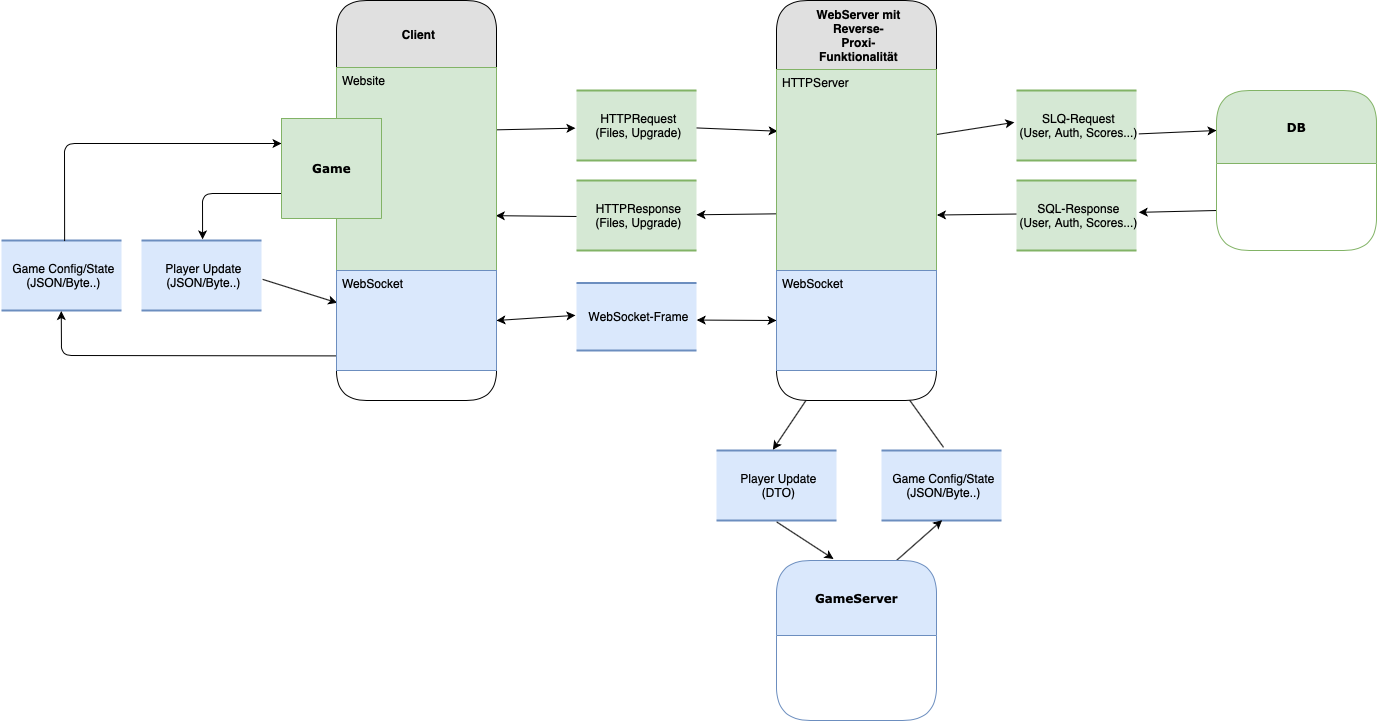

The diagram above was exported from draw.io. Its source (the exported page's mxGraphModel, read from the mxfile embedded in the PNG):
<mxGraphModel dx="946" dy="662" grid="1" gridSize="10" guides="1" tooltips="1" connect="1" arrows="1" fold="1" page="1" pageScale="1" pageWidth="827" pageHeight="1169" background="#ffffff" math="0" shadow="0">
  <root>
    <mxCell id="0" />
    <mxCell id="1" parent="0" />
    <mxCell id="La44fiL5jLXjBYdijGuR-3" value="HTTPRequest&lt;br style=&quot;font-size: 12px;&quot;&gt;(Files, Upgrade)" style="html=1;rounded=0;shadow=0;comic=0;labelBackgroundColor=none;strokeWidth=2;fontFamily=Helvetica;fontSize=12;align=center;shape=mxgraph.ios7ui.horLines;spacingLeft=4;fillColor=#d5e8d4;strokeColor=#82b366;" parent="1" vertex="1">
      <mxGeometry x="695" y="310" width="120" height="70" as="geometry" />
    </mxCell>
    <mxCell id="La44fiL5jLXjBYdijGuR-18" value="HTTPResponse&lt;br style=&quot;font-size: 12px;&quot;&gt;(Files, Upgrade)" style="html=1;rounded=0;shadow=0;comic=0;labelBackgroundColor=none;strokeWidth=2;fontFamily=Helvetica;fontSize=12;align=center;shape=mxgraph.ios7ui.horLines;spacingLeft=4;fillColor=#d5e8d4;strokeColor=#82b366;" parent="1" vertex="1">
      <mxGeometry x="695" y="400" width="120" height="70" as="geometry" />
    </mxCell>
    <mxCell id="La44fiL5jLXjBYdijGuR-38" value="" style="endArrow=classic;html=1;entryX=0.007;entryY=0.307;entryDx=0;entryDy=0;entryPerimeter=0;fontFamily=Helvetica;spacingLeft=4;fontSize=12;" parent="1" source="La44fiL5jLXjBYdijGuR-3" target="21ea969265ad0168-11" edge="1">
      <mxGeometry width="50" height="50" relative="1" as="geometry">
        <mxPoint x="815" y="345" as="sourcePoint" />
        <mxPoint x="885" y="300" as="targetPoint" />
      </mxGeometry>
    </mxCell>
    <mxCell id="La44fiL5jLXjBYdijGuR-39" value="" style="endArrow=classic;html=1;exitX=0.007;exitY=0.718;exitDx=0;exitDy=0;exitPerimeter=0;fontFamily=Helvetica;spacingLeft=4;fontSize=12;" parent="1" source="21ea969265ad0168-11" target="La44fiL5jLXjBYdijGuR-18" edge="1">
      <mxGeometry width="50" height="50" relative="1" as="geometry">
        <mxPoint x="755" y="550" as="sourcePoint" />
        <mxPoint x="845" y="460" as="targetPoint" />
      </mxGeometry>
    </mxCell>
    <mxCell id="La44fiL5jLXjBYdijGuR-40" value="" style="endArrow=classic;html=1;entryX=0.996;entryY=0.73;entryDx=0;entryDy=0;entryPerimeter=0;exitX=0;exitY=0.514;exitDx=0;exitDy=0;exitPerimeter=0;fontFamily=Helvetica;spacingLeft=4;fontSize=12;" parent="1" source="La44fiL5jLXjBYdijGuR-18" target="La44fiL5jLXjBYdijGuR-34" edge="1">
      <mxGeometry width="50" height="50" relative="1" as="geometry">
        <mxPoint x="715" y="565" as="sourcePoint" />
        <mxPoint x="765" y="515" as="targetPoint" />
      </mxGeometry>
    </mxCell>
    <mxCell id="La44fiL5jLXjBYdijGuR-41" value="" style="endArrow=classic;html=1;entryX=-0.009;entryY=0.538;entryDx=0;entryDy=0;entryPerimeter=0;exitX=1.003;exitY=0.307;exitDx=0;exitDy=0;exitPerimeter=0;fontFamily=Helvetica;spacingLeft=4;fontSize=12;" parent="1" source="La44fiL5jLXjBYdijGuR-34" target="La44fiL5jLXjBYdijGuR-3" edge="1">
      <mxGeometry width="50" height="50" relative="1" as="geometry">
        <mxPoint x="655" y="280" as="sourcePoint" />
        <mxPoint x="705" y="230" as="targetPoint" />
      </mxGeometry>
    </mxCell>
    <mxCell id="La44fiL5jLXjBYdijGuR-42" value="WebSocket-Frame" style="html=1;rounded=0;shadow=0;comic=0;labelBackgroundColor=none;strokeWidth=2;fontFamily=Helvetica;fontSize=12;align=center;shape=mxgraph.ios7ui.horLines;spacingLeft=4;fillColor=#dae8fc;strokeColor=#6c8ebf;" parent="1" vertex="1">
      <mxGeometry x="695" y="502.5" width="120" height="67.5" as="geometry" />
    </mxCell>
    <mxCell id="La44fiL5jLXjBYdijGuR-43" value="" style="endArrow=classic;startArrow=classic;html=1;exitX=1;exitY=0.5;exitDx=0;exitDy=0;entryX=-0.009;entryY=0.479;entryDx=0;entryDy=0;entryPerimeter=0;fontFamily=Helvetica;spacingLeft=4;fontSize=12;" parent="1" source="La44fiL5jLXjBYdijGuR-35" target="La44fiL5jLXjBYdijGuR-42" edge="1">
      <mxGeometry width="50" height="50" relative="1" as="geometry">
        <mxPoint x="625" y="580" as="sourcePoint" />
        <mxPoint x="675" y="530" as="targetPoint" />
      </mxGeometry>
    </mxCell>
    <mxCell id="La44fiL5jLXjBYdijGuR-44" value="" style="endArrow=classic;startArrow=classic;html=1;entryX=0;entryY=0.5;entryDx=0;entryDy=0;exitX=1.002;exitY=0.549;exitDx=0;exitDy=0;exitPerimeter=0;fontFamily=Helvetica;spacingLeft=4;fontSize=12;" parent="1" source="La44fiL5jLXjBYdijGuR-42" target="La44fiL5jLXjBYdijGuR-31" edge="1">
      <mxGeometry width="50" height="50" relative="1" as="geometry">
        <mxPoint x="855" y="600" as="sourcePoint" />
        <mxPoint x="955" y="490" as="targetPoint" />
      </mxGeometry>
    </mxCell>
    <mxCell id="La44fiL5jLXjBYdijGuR-49" value="SLQ-Request&lt;br style=&quot;font-size: 12px;&quot;&gt;(User, Auth, Scores...)" style="html=1;rounded=0;shadow=0;comic=0;labelBackgroundColor=none;strokeWidth=2;fontFamily=Helvetica;fontSize=12;align=center;shape=mxgraph.ios7ui.horLines;spacingLeft=4;fillColor=#d5e8d4;strokeColor=#82b366;" parent="1" vertex="1">
      <mxGeometry x="1135" y="310" width="120" height="70" as="geometry" />
    </mxCell>
    <mxCell id="La44fiL5jLXjBYdijGuR-50" value="SQL-Response&lt;br style=&quot;font-size: 12px;&quot;&gt;(User, Auth, Scores...)" style="html=1;rounded=0;shadow=0;comic=0;labelBackgroundColor=none;strokeWidth=2;fontFamily=Helvetica;fontSize=12;align=center;shape=mxgraph.ios7ui.horLines;spacingLeft=4;fillColor=#d5e8d4;strokeColor=#82b366;" parent="1" vertex="1">
      <mxGeometry x="1135" y="400" width="120" height="70" as="geometry" />
    </mxCell>
    <mxCell id="La44fiL5jLXjBYdijGuR-51" value="" style="endArrow=classic;html=1;entryX=1.019;entryY=0.455;entryDx=0;entryDy=0;entryPerimeter=0;exitX=0;exitY=0.75;exitDx=0;exitDy=0;fontFamily=Helvetica;spacingLeft=4;fontSize=12;" parent="1" source="La44fiL5jLXjBYdijGuR-64" target="La44fiL5jLXjBYdijGuR-50" edge="1">
      <mxGeometry width="50" height="50" relative="1" as="geometry">
        <mxPoint x="1335" y="443" as="sourcePoint" />
        <mxPoint x="1305" y="465" as="targetPoint" />
      </mxGeometry>
    </mxCell>
    <mxCell id="La44fiL5jLXjBYdijGuR-52" value="" style="endArrow=classic;html=1;exitX=0;exitY=0.479;exitDx=0;exitDy=0;exitPerimeter=0;entryX=1.003;entryY=0.724;entryDx=0;entryDy=0;entryPerimeter=0;fontFamily=Helvetica;spacingLeft=4;fontSize=12;" parent="1" source="La44fiL5jLXjBYdijGuR-50" target="21ea969265ad0168-11" edge="1">
      <mxGeometry width="50" height="50" relative="1" as="geometry">
        <mxPoint x="1277.5" y="565" as="sourcePoint" />
        <mxPoint x="1127.5" y="505" as="targetPoint" />
      </mxGeometry>
    </mxCell>
    <mxCell id="La44fiL5jLXjBYdijGuR-53" value="" style="endArrow=classic;html=1;entryX=-0.018;entryY=0.455;entryDx=0;entryDy=0;entryPerimeter=0;exitX=0.996;exitY=0.324;exitDx=0;exitDy=0;exitPerimeter=0;fontFamily=Helvetica;spacingLeft=4;fontSize=12;" parent="1" source="21ea969265ad0168-11" target="La44fiL5jLXjBYdijGuR-49" edge="1">
      <mxGeometry width="50" height="50" relative="1" as="geometry">
        <mxPoint x="955" y="580" as="sourcePoint" />
        <mxPoint x="1005" y="530" as="targetPoint" />
      </mxGeometry>
    </mxCell>
    <mxCell id="La44fiL5jLXjBYdijGuR-54" value="" style="endArrow=classic;html=1;exitX=1.019;exitY=0.62;exitDx=0;exitDy=0;exitPerimeter=0;entryX=0;entryY=0.25;entryDx=0;entryDy=0;fontFamily=Helvetica;spacingLeft=4;fontSize=12;" parent="1" source="La44fiL5jLXjBYdijGuR-49" target="La44fiL5jLXjBYdijGuR-64" edge="1">
      <mxGeometry width="50" height="50" relative="1" as="geometry">
        <mxPoint x="1125" y="590" as="sourcePoint" />
        <mxPoint x="1335" y="312.5" as="targetPoint" />
      </mxGeometry>
    </mxCell>
    <mxCell id="La44fiL5jLXjBYdijGuR-56" value="Player Update&lt;br style=&quot;font-size: 12px;&quot;&gt;(DTO)" style="html=1;rounded=0;shadow=0;comic=0;labelBackgroundColor=none;strokeWidth=2;fontFamily=Helvetica;fontSize=12;align=center;shape=mxgraph.ios7ui.horLines;spacingLeft=4;fillColor=#dae8fc;strokeColor=#6c8ebf;" parent="1" vertex="1">
      <mxGeometry x="835" y="670" width="120" height="70" as="geometry" />
    </mxCell>
    <mxCell id="La44fiL5jLXjBYdijGuR-57" value="Game Config/State&lt;br style=&quot;font-size: 12px;&quot;&gt;(JSON/Byte..)" style="html=1;rounded=0;shadow=0;comic=0;labelBackgroundColor=none;strokeWidth=2;fontFamily=Helvetica;fontSize=12;align=center;shape=mxgraph.ios7ui.horLines;spacingLeft=4;fillColor=#dae8fc;strokeColor=#6c8ebf;" parent="1" vertex="1">
      <mxGeometry x="1000" y="670" width="120" height="70" as="geometry" />
    </mxCell>
    <mxCell id="La44fiL5jLXjBYdijGuR-60" value="" style="endArrow=classic;html=1;exitX=0.501;exitY=1.02;exitDx=0;exitDy=0;exitPerimeter=0;entryX=0.356;entryY=-0.01;entryDx=0;entryDy=0;entryPerimeter=0;fontFamily=Helvetica;spacingLeft=4;fontSize=12;" parent="1" source="La44fiL5jLXjBYdijGuR-56" target="La44fiL5jLXjBYdijGuR-55" edge="1">
      <mxGeometry width="50" height="50" relative="1" as="geometry">
        <mxPoint x="965" y="610" as="sourcePoint" />
        <mxPoint x="1015" y="560" as="targetPoint" />
      </mxGeometry>
    </mxCell>
    <mxCell id="La44fiL5jLXjBYdijGuR-62" value="" style="endArrow=classic;html=1;exitX=0.75;exitY=0;exitDx=0;exitDy=0;entryX=0.505;entryY=0.996;entryDx=0;entryDy=0;entryPerimeter=0;fontFamily=Helvetica;spacingLeft=4;fontSize=12;" parent="1" source="La44fiL5jLXjBYdijGuR-55" target="La44fiL5jLXjBYdijGuR-57" edge="1">
      <mxGeometry width="50" height="50" relative="1" as="geometry">
        <mxPoint x="965" y="720" as="sourcePoint" />
        <mxPoint x="1015" y="670" as="targetPoint" />
      </mxGeometry>
    </mxCell>
    <mxCell id="La44fiL5jLXjBYdijGuR-63" style="edgeStyle=orthogonalEdgeStyle;rounded=0;orthogonalLoop=1;jettySize=auto;html=1;exitX=0.5;exitY=1;exitDx=0;exitDy=0;fontFamily=Helvetica;spacingLeft=4;fontSize=12;" parent="1" edge="1">
      <mxGeometry relative="1" as="geometry">
        <mxPoint x="1415" y="590.0000000000002" as="sourcePoint" />
        <mxPoint x="1415" y="590.0000000000002" as="targetPoint" />
      </mxGeometry>
    </mxCell>
    <mxCell id="La44fiL5jLXjBYdijGuR-70" value="" style="endArrow=classic;html=1;fontFamily=Helvetica;fontSize=12;exitX=0.517;exitY=-0.045;exitDx=0;exitDy=0;exitPerimeter=0;" parent="1" source="La44fiL5jLXjBYdijGuR-57" edge="1">
      <mxGeometry width="50" height="50" relative="1" as="geometry">
        <mxPoint x="905" y="800" as="sourcePoint" />
        <mxPoint x="1009" y="593" as="targetPoint" />
      </mxGeometry>
    </mxCell>
    <mxCell id="La44fiL5jLXjBYdijGuR-71" value="" style="endArrow=classic;html=1;fontFamily=Helvetica;fontSize=12;exitX=0.308;exitY=1.004;exitDx=0;exitDy=0;exitPerimeter=0;entryX=0.47;entryY=-0.011;entryDx=0;entryDy=0;entryPerimeter=0;" parent="1" source="La44fiL5jLXjBYdijGuR-31" target="La44fiL5jLXjBYdijGuR-56" edge="1">
      <mxGeometry width="50" height="50" relative="1" as="geometry">
        <mxPoint x="905" y="680" as="sourcePoint" />
        <mxPoint x="955" y="630" as="targetPoint" />
      </mxGeometry>
    </mxCell>
    <mxCell id="Bbw2Zw2b2SJrBjmG7yJm-5" value="Player Update&lt;br style=&quot;font-size: 12px&quot;&gt;(JSON/Byte..)" style="html=1;rounded=0;shadow=0;comic=0;labelBackgroundColor=none;strokeWidth=2;fontFamily=Helvetica;fontSize=12;align=center;shape=mxgraph.ios7ui.horLines;spacingLeft=4;fillColor=#dae8fc;strokeColor=#6c8ebf;" vertex="1" parent="1">
      <mxGeometry x="260" y="460" width="120" height="70" as="geometry" />
    </mxCell>
    <mxCell id="Bbw2Zw2b2SJrBjmG7yJm-6" value="Game Config/State&lt;br style=&quot;font-size: 12px;&quot;&gt;(JSON/Byte..)" style="html=1;rounded=0;shadow=0;comic=0;labelBackgroundColor=none;strokeWidth=2;fontFamily=Helvetica;fontSize=12;align=center;shape=mxgraph.ios7ui.horLines;spacingLeft=4;fillColor=#dae8fc;strokeColor=#6c8ebf;" vertex="1" parent="1">
      <mxGeometry x="120" y="460" width="120" height="70" as="geometry" />
    </mxCell>
    <mxCell id="Bbw2Zw2b2SJrBjmG7yJm-7" value="" style="endArrow=classic;html=1;exitX=0.526;exitY=0.008;exitDx=0;exitDy=0;exitPerimeter=0;entryX=0;entryY=0.25;entryDx=0;entryDy=0;" edge="1" parent="1" source="Bbw2Zw2b2SJrBjmG7yJm-6" target="Bbw2Zw2b2SJrBjmG7yJm-3">
      <mxGeometry width="50" height="50" relative="1" as="geometry">
        <mxPoint x="400" y="460" as="sourcePoint" />
        <mxPoint x="340" y="340" as="targetPoint" />
        <Array as="points">
          <mxPoint x="183" y="363" />
        </Array>
      </mxGeometry>
    </mxCell>
    <mxCell id="Bbw2Zw2b2SJrBjmG7yJm-9" value="" style="endArrow=classic;html=1;entryX=0.498;entryY=1.008;entryDx=0;entryDy=0;entryPerimeter=0;exitX=0.004;exitY=0.854;exitDx=0;exitDy=0;exitPerimeter=0;" edge="1" parent="1" source="La44fiL5jLXjBYdijGuR-35" target="Bbw2Zw2b2SJrBjmG7yJm-6">
      <mxGeometry width="50" height="50" relative="1" as="geometry">
        <mxPoint x="400" y="580" as="sourcePoint" />
        <mxPoint x="450" y="530" as="targetPoint" />
        <Array as="points">
          <mxPoint x="180" y="575" />
        </Array>
      </mxGeometry>
    </mxCell>
    <mxCell id="Bbw2Zw2b2SJrBjmG7yJm-10" value="" style="endArrow=classic;html=1;exitX=1.009;exitY=0.555;exitDx=0;exitDy=0;exitPerimeter=0;entryX=0.004;entryY=0.323;entryDx=0;entryDy=0;entryPerimeter=0;" edge="1" parent="1" source="Bbw2Zw2b2SJrBjmG7yJm-5" target="La44fiL5jLXjBYdijGuR-35">
      <mxGeometry width="50" height="50" relative="1" as="geometry">
        <mxPoint x="400" y="580" as="sourcePoint" />
        <mxPoint x="450" y="530" as="targetPoint" />
        <Array as="points" />
      </mxGeometry>
    </mxCell>
    <mxCell id="Bbw2Zw2b2SJrBjmG7yJm-11" value="" style="endArrow=classic;html=1;exitX=0;exitY=0.75;exitDx=0;exitDy=0;entryX=0.509;entryY=-0.016;entryDx=0;entryDy=0;entryPerimeter=0;" edge="1" parent="1" source="Bbw2Zw2b2SJrBjmG7yJm-3" target="Bbw2Zw2b2SJrBjmG7yJm-5">
      <mxGeometry width="50" height="50" relative="1" as="geometry">
        <mxPoint x="400" y="580" as="sourcePoint" />
        <mxPoint x="450" y="530" as="targetPoint" />
        <Array as="points">
          <mxPoint x="321" y="413" />
        </Array>
      </mxGeometry>
    </mxCell>
    <mxCell id="La44fiL5jLXjBYdijGuR-33" value="&lt;b&gt;Client&lt;/b&gt;" style="swimlane;html=1;fontStyle=0;childLayout=stackLayout;horizontal=1;startSize=67;fillColor=#e0e0e0;horizontalStack=0;resizeParent=1;resizeLast=0;collapsible=1;marginBottom=0;swimlaneFillColor=#ffffff;align=center;rounded=1;shadow=0;comic=0;labelBackgroundColor=none;strokeWidth=1;fontFamily=Helvetica;fontSize=12;spacingLeft=4;" parent="1" vertex="1">
      <mxGeometry x="455" y="220" width="160" height="400" as="geometry" />
    </mxCell>
    <mxCell id="La44fiL5jLXjBYdijGuR-34" value="Website" style="text;html=1;strokeColor=#82b366;fillColor=#d5e8d4;spacingLeft=4;spacingRight=4;whiteSpace=wrap;overflow=hidden;rotatable=0;points=[[0,0.5],[1,0.5]];portConstraint=eastwest;fontFamily=Helvetica;fontSize=12;" parent="La44fiL5jLXjBYdijGuR-33" vertex="1">
      <mxGeometry y="67" width="160" height="203" as="geometry" />
    </mxCell>
    <mxCell id="La44fiL5jLXjBYdijGuR-35" value="WebSocket" style="text;html=1;strokeColor=#6c8ebf;fillColor=#dae8fc;spacingLeft=4;spacingRight=4;whiteSpace=wrap;overflow=hidden;rotatable=0;points=[[0,0.5],[1,0.5]];portConstraint=eastwest;fontFamily=Helvetica;fontSize=12;" parent="La44fiL5jLXjBYdijGuR-33" vertex="1">
      <mxGeometry y="270" width="160" height="100" as="geometry" />
    </mxCell>
    <mxCell id="La44fiL5jLXjBYdijGuR-64" value="&lt;b&gt;DB&lt;/b&gt;" style="swimlane;html=1;fontStyle=0;childLayout=stackLayout;horizontal=1;startSize=73;fillColor=#d5e8d4;horizontalStack=0;resizeParent=1;resizeLast=0;collapsible=1;marginBottom=0;swimlaneFillColor=#ffffff;align=center;rounded=1;shadow=0;comic=0;labelBackgroundColor=none;strokeWidth=1;fontFamily=Verdana;fontSize=12;strokeColor=#82b366;" parent="1" vertex="1">
      <mxGeometry x="1335" y="310" width="160" height="160" as="geometry" />
    </mxCell>
    <mxCell id="21ea969265ad0168-10" value="&lt;b&gt;WebServer mit&lt;br style=&quot;font-size: 12px&quot;&gt;Reverse-&lt;br style=&quot;font-size: 12px&quot;&gt;Proxi-&lt;br style=&quot;font-size: 12px&quot;&gt;Funktionalität&lt;/b&gt;" style="swimlane;html=1;fontStyle=0;childLayout=stackLayout;horizontal=1;startSize=69;fillColor=#e0e0e0;horizontalStack=0;resizeParent=1;resizeLast=0;collapsible=1;marginBottom=0;swimlaneFillColor=#ffffff;align=center;rounded=1;shadow=0;comic=0;labelBackgroundColor=none;strokeWidth=1;fontFamily=Helvetica;fontSize=12;spacingLeft=4;" parent="1" vertex="1">
      <mxGeometry x="895" y="220" width="160" height="400" as="geometry" />
    </mxCell>
    <mxCell id="21ea969265ad0168-11" value="HTTPServer" style="text;html=1;strokeColor=#82b366;fillColor=#d5e8d4;spacingLeft=4;spacingRight=4;whiteSpace=wrap;overflow=hidden;rotatable=0;points=[[0,0.5],[1,0.5]];portConstraint=eastwest;fontFamily=Helvetica;fontSize=12;" parent="21ea969265ad0168-10" vertex="1">
      <mxGeometry y="69" width="160" height="201" as="geometry" />
    </mxCell>
    <mxCell id="La44fiL5jLXjBYdijGuR-31" value="WebSocket" style="text;html=1;strokeColor=#6c8ebf;fillColor=#dae8fc;spacingLeft=4;spacingRight=4;whiteSpace=wrap;overflow=hidden;rotatable=0;points=[[0,0.5],[1,0.5]];portConstraint=eastwest;fontFamily=Helvetica;fontSize=12;" parent="21ea969265ad0168-10" vertex="1">
      <mxGeometry y="270" width="160" height="100" as="geometry" />
    </mxCell>
    <mxCell id="La44fiL5jLXjBYdijGuR-55" value="&lt;b&gt;GameServer&lt;/b&gt;" style="swimlane;html=1;fontStyle=0;childLayout=stackLayout;horizontal=1;startSize=75;fillColor=#dae8fc;horizontalStack=0;resizeParent=1;resizeLast=0;collapsible=1;marginBottom=0;swimlaneFillColor=#ffffff;align=center;rounded=1;shadow=0;comic=0;labelBackgroundColor=none;strokeWidth=1;fontFamily=Verdana;fontSize=12;strokeColor=#6c8ebf;" parent="1" vertex="1">
      <mxGeometry x="895" y="780" width="160" height="160" as="geometry" />
    </mxCell>
    <mxCell id="Bbw2Zw2b2SJrBjmG7yJm-3" value="&lt;b&gt;Game&lt;/b&gt;" style="swimlane;html=1;fontStyle=0;childLayout=stackLayout;horizontal=1;startSize=100;fillColor=#d5e8d4;horizontalStack=0;resizeParent=1;resizeLast=0;collapsible=1;marginBottom=0;swimlaneFillColor=#ffffff;align=center;rounded=1;shadow=0;comic=0;labelBackgroundColor=none;strokeWidth=1;fontFamily=Verdana;fontSize=12;strokeColor=#82b366;" vertex="1" parent="1">
      <mxGeometry x="400" y="338" width="100" height="100" as="geometry" />
    </mxCell>
  </root>
</mxGraphModel>